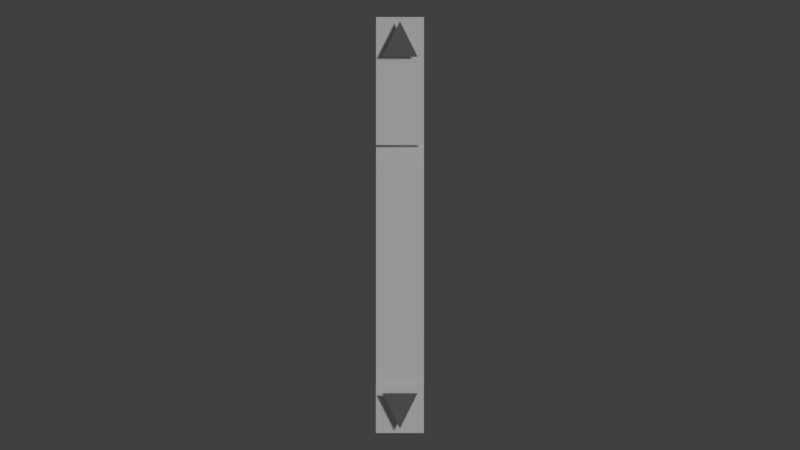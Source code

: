 # Source: lib_gui.blend  (saved by Blender 2.79.1; exported with 4.5.12 LTS)
import bpy
from mathutils import Matrix  # noqa: F401  (used for matrix-valued properties, if any)

bpy.ops.wm.read_factory_settings(use_empty=True)
scene = bpy.context.scene
scene.name = 'widgets'

# ---- collections
col_collection_1 = bpy.data.collections.new('Collection 1'); scene.collection.children.link(col_collection_1)
col_collection_2 = bpy.data.collections.new('Collection 2'); scene.collection.children.link(col_collection_2)
col_collection_2.hide_render = True
col_collection_2.hide_viewport = True
col_collection_3 = bpy.data.collections.new('Collection 3'); scene.collection.children.link(col_collection_3)
col_collection_3.hide_render = True
col_collection_3.hide_viewport = True
col_collection_4 = bpy.data.collections.new('Collection 4'); scene.collection.children.link(col_collection_4)
col_collection_4.hide_render = True
col_collection_4.hide_viewport = True
col_collection_5 = bpy.data.collections.new('Collection 5'); scene.collection.children.link(col_collection_5)
col_collection_5.hide_render = True
col_collection_5.hide_viewport = True
col_collection_6 = bpy.data.collections.new('Collection 6'); scene.collection.children.link(col_collection_6)
col_collection_6.hide_render = True
col_collection_6.hide_viewport = True
col_collection_7 = bpy.data.collections.new('Collection 7'); scene.collection.children.link(col_collection_7)
col_collection_7.hide_render = True
col_collection_7.hide_viewport = True
col_collection_8 = bpy.data.collections.new('Collection 8'); scene.collection.children.link(col_collection_8)
col_collection_8.hide_render = True
col_collection_8.hide_viewport = True
col_collection_9 = bpy.data.collections.new('Collection 9'); scene.collection.children.link(col_collection_9)
col_collection_9.hide_render = True
col_collection_9.hide_viewport = True
col_collection_10 = bpy.data.collections.new('Collection 10'); scene.collection.children.link(col_collection_10)
col_collection_10.hide_render = True
col_collection_10.hide_viewport = True
col_collection_11 = bpy.data.collections.new('Collection 11'); scene.collection.children.link(col_collection_11)
col_collection_11.hide_render = True
col_collection_11.hide_viewport = True
col_collection_12 = bpy.data.collections.new('Collection 12'); scene.collection.children.link(col_collection_12)
col_collection_12.hide_render = True
col_collection_12.hide_viewport = True
col_collection_13 = bpy.data.collections.new('Collection 13'); scene.collection.children.link(col_collection_13)
col_collection_13.hide_render = True
col_collection_13.hide_viewport = True
col_collection_14 = bpy.data.collections.new('Collection 14'); scene.collection.children.link(col_collection_14)
col_collection_14.hide_render = True
col_collection_14.hide_viewport = True
col_collection_15 = bpy.data.collections.new('Collection 15'); scene.collection.children.link(col_collection_15)
col_collection_15.hide_render = True
col_collection_15.hide_viewport = True
col_collection_16 = bpy.data.collections.new('Collection 16'); scene.collection.children.link(col_collection_16)
col_collection_16.hide_render = True
col_collection_16.hide_viewport = True
col_collection_17 = bpy.data.collections.new('Collection 17'); scene.collection.children.link(col_collection_17)
col_collection_17.hide_render = True
col_collection_17.hide_viewport = True
col_collection_18 = bpy.data.collections.new('Collection 18'); scene.collection.children.link(col_collection_18)
col_collection_18.hide_render = True
col_collection_18.hide_viewport = True
col_collection_19 = bpy.data.collections.new('Collection 19'); scene.collection.children.link(col_collection_19)
col_collection_19.hide_render = True
col_collection_19.hide_viewport = True
col_collection_20 = bpy.data.collections.new('Collection 20'); scene.collection.children.link(col_collection_20)
col_collection_20.hide_render = True
col_collection_20.hide_viewport = True

# ---- materials (node trees are filled in below, after node groups)
mat_uimainbg = bpy.data.materials.new('UiMainBG')
mat_uimainbg.alpha_threshold = 0.0
mat_uimainbg.use_transparent_shadow = False
mat_uimainbg.diffuse_color = (1.0, 1.0, 1.0, 1.0)
mat_uimainbg.roughness = 0.5
mat_uimainbg.specular_intensity = 0.0
mat_uimainfg = bpy.data.materials.new('UiMainFG')
mat_uimainfg.alpha_threshold = 0.0
mat_uimainfg.use_transparent_shadow = False
mat_uimainfg.diffuse_color = (0.214, 0.214, 0.214, 1.0)
mat_uimainfg.roughness = 0.5
mat_uimainfg.specular_intensity = 0.0

# ---- material node trees

# ---- world
world_world = bpy.data.worlds.new('World'); scene.world = world_world
world_world.color = (0.05088, 0.05088, 0.05088)
world_world.use_sun_shadow = False
world_world.sun_shadow_jitter_overblur = 0.0
world_world.cycles.sampling_method = 'MANUAL'

# ---- cameras
cam_default_ortho = bpy.data.cameras.new('_default_ortho_')
cam_default_ortho.type = 'ORTHO'
cam_default_ortho.clip_end = 100.0
cam_default_ortho.lens = 35.0
cam_default_ortho.sensor_width = 32.0
cam_default_ortho.sensor_height = 18.0
cam_default_ortho.ortho_scale = 10.0
cam_default_ortho.dof.focus_distance = 0.0
cam_default_ortho.dof.aperture_fstop = 128.0

# ---- lights
light_lamp = bpy.data.lights.new('Lamp', 'SUN')
light_lamp.transmission_factor = 0.0
light_lamp.cutoff_distance = 30.0
light_lamp.angle = 0.1993
light_lamp.energy = 1.0
light_lamp.shadow_buffer_clip_start = 1.001
light_lamp.shadow_soft_size = 0.1
light_lamp.shadow_cascade_max_distance = 1000.0

# ---- meshes
me_scrollbar_handle_bg = bpy.data.meshes.new('scrollbar_handle_bg')
me_scrollbar_handle_bg.from_pydata([(0.0, -0.3, 0.0), (0.0, 0.3, 0.0), (4.0, 0.3, 0.0), (4.0, -0.3, 0.0)], [], [(0, 3, 2, 1)])
me_scrollbar_handle_bg.materials.append(mat_uimainbg)
me_scrollbar_handle_bg.use_remesh_preserve_volume = False
me_scrollbar_handle_bg.use_remesh_preserve_attributes = False
me_scrollbar_handle_bg.use_mirror_vertex_groups = False
me_scrollbar_handle_bg.update()
me_scrollbar_handle_fg = bpy.data.meshes.new('scrollbar_handle_fg')
me_scrollbar_handle_fg.from_pydata([(0.0, 0.3, 0.1), (1.0, 0.3, 0.1), (1.0, -0.3, 0.1), (0.0, -0.3, 0.1)], [], [(3, 2, 1, 0)])
me_scrollbar_handle_fg.materials.append(mat_uimainbg)
me_scrollbar_handle_fg.use_remesh_preserve_volume = False
me_scrollbar_handle_fg.use_remesh_preserve_attributes = False
me_scrollbar_handle_fg.use_mirror_vertex_groups = False
me_scrollbar_handle_fg.update()
me_button_arrow = bpy.data.meshes.new('button_arrow')
me_button_arrow.from_pydata([(-0.3, -0.2994, 0.0), (-0.3, 0.3006, 0.0), (0.3, 0.3006, 0.0), (0.3, -0.2994, 0.0), (0.1971, 0.2216, 0.1), (0.1971, -0.2216, 0.1), (-0.246, 5.218e-07, 0.1)], [], [(3, 2, 1, 0), (6, 5, 4)])
me_button_arrow.polygons.foreach_set('material_index', [1, 0])
me_button_arrow.materials.append(mat_uimainfg)
me_button_arrow.materials.append(mat_uimainbg)
me_button_arrow.use_remesh_preserve_volume = False
me_button_arrow.use_remesh_preserve_attributes = False
me_button_arrow.use_mirror_vertex_groups = False
me_button_arrow.update()
me_cucurve_022 = bpy.data.meshes.new('CUCurve.022')
me_cucurve_022.from_pydata([(-2.0, 0.2502, 0.0), (2.0, 0.2502, 0.0), (2.0, -0.3498, 0.0), (-2.0, -0.3498, 0.0)], [], [(3, 2, 1, 0)])
me_cucurve_022.materials.append(mat_uimainbg)
me_cucurve_022.use_remesh_preserve_volume = False
me_cucurve_022.use_remesh_preserve_attributes = False
me_cucurve_022.use_mirror_vertex_groups = False
me_cucurve_022.update()
me_checkbox = bpy.data.meshes.new('checkbox')
me_checkbox.from_pydata([(-0.3, 0.3, 0.1), (0.3, 0.3, 0.1), (0.3, -0.3, 0.1), (-0.3, -0.3, 0.1), (-0.1182, 0.1725, 0.2), (-0.2166, -0.02422, 0.2), (-0.1355, -0.07537, 0.2), (-0.021, -0.1445, 0.2), (0.07493, -0.1954, 0.2), (0.1671, -0.08515, 0.2), (0.2593, 0.06067, 0.2), (0.311, 0.1415, 0.2), (0.3626, 0.2217, 0.2), (0.4541, 0.3632, 0.2), (0.5108, 0.4506, 0.2), (0.3922, 0.5519, 0.2), (0.3051, 0.6128, 0.2), (0.06564, 0.03563, 0.2)], [], [(17, 15, 16), (17, 14, 15), (17, 13, 14), (17, 12, 13), (17, 11, 12), (5, 17, 4), (17, 10, 11), (17, 9, 10), (5, 9, 17), (6, 9, 5), (6, 8, 9), (7, 8, 6), (3, 2, 1, 0)])
me_checkbox.polygons.foreach_set('material_index', [1, 1, 1, 1, 1, 1, 1, 1, 1, 1, 1, 1, 0])
me_checkbox.materials.append(mat_uimainbg)
me_checkbox.materials.append(mat_uimainfg)
me_checkbox.use_remesh_preserve_volume = False
me_checkbox.use_remesh_preserve_attributes = False
me_checkbox.use_mirror_vertex_groups = False
me_checkbox.update()

# ---- objects
ob_scrollbar_parent = bpy.data.objects.new('scrollbar_parent', None)
ob_scrollbar_handle_bg = bpy.data.objects.new('scrollbar_handle_bg', me_scrollbar_handle_bg)
ob_scrollbar_handle_fg = bpy.data.objects.new('scrollbar_handle_fg', me_scrollbar_handle_fg)
ob_scrollbar_button_dec = bpy.data.objects.new('scrollbar_button_dec', me_button_arrow)
ob_scrollbar_button_inc = bpy.data.objects.new('scrollbar_button_inc', me_button_arrow)
ob_lamp = bpy.data.objects.new('Lamp', light_lamp)
ob_default_camera = bpy.data.objects.new('_default_camera_', cam_default_ortho)
ob_curve_033 = bpy.data.objects.new('Curve.033', me_cucurve_022)
ob_curve_034 = bpy.data.objects.new('Curve.034', me_button_arrow)
ob_checkbox = bpy.data.objects.new('checkbox', me_checkbox)

# ---- transforms, parenting, visibility, modifiers, constraints
ob_scrollbar_parent.location = (0.0, 0.0, 0.0)
ob_scrollbar_parent.rotation_euler = (0.0, -0.0, -1.571)
ob_scrollbar_parent.empty_image_offset = (0.0, 0.0)
ob_scrollbar_parent.lineart.crease_threshold = 0.0
ob_scrollbar_handle_bg.parent = ob_scrollbar_parent
ob_scrollbar_handle_bg.location = (-2.0, 0.0, 0.1)
ob_scrollbar_handle_bg.color = (0.214, 0.214, 0.214, 1.0)
ob_scrollbar_handle_bg.lineart.crease_threshold = 0.0
ob_scrollbar_handle_fg.parent = ob_scrollbar_handle_bg
ob_scrollbar_handle_fg.matrix_parent_inverse = Matrix(((1.0, 0.0, 0.0, 2.0), (0.0, 1.0, 0.0, 0.0), (0.0, 0.0, 1.0, 0.0), (0.0, 0.0, 0.0, 1.0)))
ob_scrollbar_handle_fg.location = (-2.0, 0.0, 0.0)
ob_scrollbar_handle_fg.lineart.crease_threshold = 0.0
ob_scrollbar_button_dec.parent = ob_scrollbar_parent
ob_scrollbar_button_dec.location = (2.3, -0.0006042, 0.2)
ob_scrollbar_button_dec.rotation_euler = (0.0, -0.0, 3.142)
ob_scrollbar_button_dec.lineart.crease_threshold = 0.0
ob_scrollbar_button_inc.parent = ob_scrollbar_parent
ob_scrollbar_button_inc.location = (-2.3, -0.0006042, 0.2)
ob_scrollbar_button_inc.lineart.crease_threshold = 0.0
ob_lamp.location = (4.076, 1.005, 5.904)
ob_lamp.rotation_euler = (0.6503, 0.05522, 1.866)
ob_lamp.lock_rotations_4d = False
ob_lamp.empty_display_type = 'ARROWS'
ob_lamp.color = (0.0, 0.0, 0.0, 0.0)
ob_lamp.hide_viewport = True
ob_lamp.lineart.crease_threshold = 0.0
ob_default_camera.location = (1.192e-07, 0.0, 7.126)
ob_default_camera.lock_rotations_4d = False
ob_default_camera.empty_display_type = 'ARROWS'
ob_default_camera.color = (0.0, 0.0, 0.0, 0.0)
ob_default_camera.display_type = 'WIRE'
ob_default_camera.lineart.crease_threshold = 0.0
ob_curve_033.location = (0.0, 0.04981, 0.0)
ob_curve_033.color = (0.5225, 0.5225, 0.5225, 1.0)
ob_curve_033.lineart.crease_threshold = 0.0
ob_curve_034.parent = ob_curve_033
ob_curve_034.matrix_parent_inverse = Matrix(((1.0, 0.0, 0.0, 0.0), (0.0, 1.0, 0.0, -0.04981), (0.0, 0.0, 1.0, 0.0), (0.0, 0.0, 0.0, 1.0)))
ob_curve_034.location = (2.0, -3.725e-09, 0.0959)
ob_curve_034.rotation_euler = (0.0, -0.0, 1.571)
ob_curve_034.lineart.crease_threshold = 0.0
ob_checkbox.location = (0.0, 0.0, 0.0)
ob_checkbox.lineart.crease_threshold = 0.0

# ---- collection membership
col_collection_1.objects.link(ob_scrollbar_parent)
col_collection_1.objects.link(ob_scrollbar_handle_bg)
col_collection_1.objects.link(ob_scrollbar_handle_fg)
col_collection_1.objects.link(ob_scrollbar_button_dec)
col_collection_1.objects.link(ob_scrollbar_button_inc)
col_collection_1.objects.link(ob_lamp)
col_collection_1.objects.link(ob_default_camera)
col_collection_2.objects.link(ob_curve_033)
col_collection_2.objects.link(ob_curve_034)
col_collection_2.objects.link(ob_lamp)
col_collection_3.objects.link(ob_checkbox)
col_collection_3.objects.link(ob_lamp)
col_collection_4.objects.link(ob_lamp)
col_collection_5.objects.link(ob_lamp)
col_collection_6.objects.link(ob_lamp)
col_collection_7.objects.link(ob_lamp)
col_collection_8.objects.link(ob_lamp)
col_collection_9.objects.link(ob_lamp)
col_collection_10.objects.link(ob_lamp)
col_collection_11.objects.link(ob_lamp)
col_collection_12.objects.link(ob_lamp)
col_collection_13.objects.link(ob_lamp)
col_collection_14.objects.link(ob_lamp)
col_collection_15.objects.link(ob_lamp)
col_collection_16.objects.link(ob_lamp)
col_collection_17.objects.link(ob_lamp)
col_collection_18.objects.link(ob_lamp)
col_collection_19.objects.link(ob_lamp)
col_collection_20.objects.link(ob_lamp)

# ---- scene / render settings (as saved in the file)
scene.camera = ob_default_camera
scene.frame_start = 1; scene.frame_end = 250; scene.frame_set(0)
scene.render.engine = 'BLENDER_EEVEE_NEXT'
scene.render.resolution_percentage = 50
scene.render.dither_intensity = 0.0
scene.cycles.use_denoising = False
scene.cycles.samples = 128
scene.cycles.sampling_pattern = 'TABULATED_SOBOL'
scene.cycles.use_adaptive_sampling = False
scene.cycles.use_light_tree = False
scene.view_settings.view_transform = 'Standard'
bpy.context.view_layer.update()

